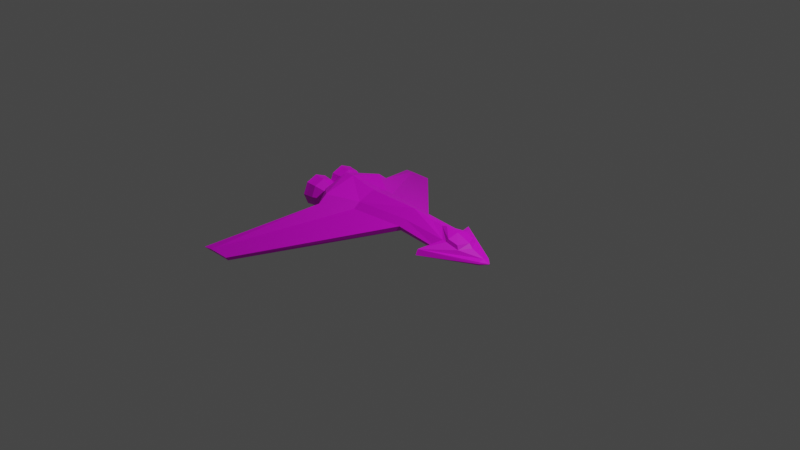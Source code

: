 # Source: freehold_fighter.blend  (saved by Blender 2.80.75; exported with 4.5.12 LTS)
import bpy
from mathutils import Matrix  # noqa: F401  (used for matrix-valued properties, if any)

bpy.ops.wm.read_factory_settings(use_empty=True)
scene = bpy.context.scene
scene.name = 'Scene'

# ---- collections
col_collection = bpy.data.collections.new('Collection'); scene.collection.children.link(col_collection)

# ---- images (referenced by path relative to the original .blend; pixels are not part of the script)
import os
ASSET_DIR = os.environ.get("B2B_ASSET_DIR", "")  # directory of the original .blend (textures are referenced by path, not embedded)
HERE = os.path.dirname(os.path.abspath(__file__))  # packed textures are extracted next to this script under _unpacked/

def load_image(name, relpath, width, height, colorspace="sRGB"):
    """Load a texture the original file referenced (path relative to the .blend, or extracted next to this script)."""
    p = next((c for c in (os.path.join(HERE, relpath), os.path.join(ASSET_DIR, relpath)) if relpath and os.path.exists(c)), "")
    if p:
        img = bpy.data.images.load(p, check_existing=True)
        img.name = name
    else:  # same state as the original file: an image datablock whose file is absent (Cycles renders it pink)
        img = bpy.data.images.new(name, width, height)
        img.source = "FILE"
        img.filepath = "//" + (relpath or name)
    img.colorspace_settings.name = colorspace
    return img
img_untitled = load_image('Untitled', 'free_fighter_base.png', 1024, 1024, 'sRGB')
img_untitled_001 = load_image('Untitled.001', 'free_fighter_paint.png', 1024, 1024, 'sRGB')
img_untitled_002 = load_image('Untitled.002', 'free_fighter_lights.png', 1024, 1024, 'sRGB')

# ---- materials (node trees are filled in below, after node groups)
mat_material_001 = bpy.data.materials.new('Material.001')
mat_material_001.use_transparent_shadow = False

# ---- material node trees
mat_material_001.use_nodes = True; mat_material_001.node_tree.nodes.clear()
_N = mat_material_001.node_tree.nodes; _L = mat_material_001.node_tree.links
n0 = _N.new('ShaderNodeBsdfPrincipled'); n0.name = 'Principled BSDF.001'; n0.location = (-608, -70)
n0.hide = True
n0.distribution = 'GGX'
n0.subsurface_method = 'BURLEY'
n0.inputs[3].default_value = 1.45
n0.inputs[27].default_value = (0.0, 0.0, 0.0, 1.0)
n0.inputs[28].default_value = 1.0
n1 = _N.new('ShaderNodeMixShader'); n1.name = 'Mix Shader.001'; n1.location = (-270, 114)
n2 = _N.new('ShaderNodeMixShader'); n2.name = 'Mix Shader'; n2.location = (-269, -131)
n3 = _N.new('ShaderNodeOutputMaterial'); n3.name = 'Material Output'; n3.location = (-63, -13)
n4 = _N.new('ShaderNodeTexImage'); n4.name = 'Image Texture'; n4.location = (-878, 314)
n4.image = img_untitled
n5 = _N.new('ShaderNodeTexImage'); n5.name = 'Image Texture.001'; n5.location = (-877, 33)
n5.image = img_untitled_001
n6 = _N.new('ShaderNodeTexImage'); n6.name = 'Image Texture.002'; n6.location = (-891, -240)
n6.image = img_untitled_002
n7 = _N.new('ShaderNodeBsdfPrincipled'); n7.name = 'Principled BSDF'; n7.location = (-590, 209)
n7.hide = True
n7.distribution = 'GGX'
n7.subsurface_method = 'BURLEY'
n7.inputs[3].default_value = 1.45
n7.inputs[27].default_value = (0.0, 0.0, 0.0, 1.0)
n7.inputs[28].default_value = 1.0
n8 = _N.new('ShaderNodeBsdfPrincipled'); n8.name = 'Principled BSDF.002'; n8.location = (-603, -204)
n8.distribution = 'GGX'
n8.subsurface_method = 'BURLEY'
n8.inputs[3].default_value = 1.45
n8.inputs[27].default_value = (0.0, 0.0, 0.0, 1.0)
n8.inputs[28].default_value = 1.0
_L.new(n4.outputs[0], n7.inputs[0])
_L.new(n5.outputs[0], n0.inputs[0])
_L.new(n6.outputs[0], n8.inputs[0])
_L.new(n7.outputs[0], n1.inputs[1])
_L.new(n8.outputs[0], n2.inputs[2])
_L.new(n0.outputs[0], n1.inputs[2])
_L.new(n5.outputs[1], n1.inputs[0])
_L.new(n1.outputs[0], n2.inputs[1])
_L.new(n6.outputs[1], n2.inputs[0])
_L.new(n2.outputs[0], n3.inputs[0])
n3.is_active_output = True

# ---- world
world_world = bpy.data.worlds.new('World'); scene.world = world_world
world_world.use_nodes = True; world_world.node_tree.nodes.clear()
_N = world_world.node_tree.nodes; _L = world_world.node_tree.links
n0 = _N.new('ShaderNodeOutputWorld'); n0.name = 'World Output'; n0.location = (300, 300)
n1 = _N.new('ShaderNodeBackground'); n1.name = 'Background'; n1.location = (10, 300)
n1.inputs[0].default_value = (0.05088, 0.05088, 0.05088, 1.0)
_L.new(n1.outputs[0], n0.inputs[0])
n0.is_active_output = True
world_world.color = (0.05088, 0.05088, 0.05088)
world_world.use_sun_shadow = False
world_world.sun_shadow_jitter_overblur = 0.0

# ---- cameras
cam_camera = bpy.data.cameras.new('Camera')
cam_camera.clip_end = 100.0
cam_camera.ortho_scale = 7.314

# ---- lights
light_light = bpy.data.lights.new('Light', 'POINT')
light_light.transmission_factor = 0.0
light_light.energy = 1000.0
light_light.shadow_soft_size = 0.1
light_light.shadow_maximum_resolution = 0.006
light_light.use_absolute_resolution = True

# ---- meshes
me_cylinder = bpy.data.meshes.new('Cylinder')
me_cylinder.from_pydata([(-0.2545, 0.0, -0.09295), (0.1421, 0.0, -0.0649), (-0.2545, -0.118, 0.006447), (0.1421, -0.118, 0.006447), (0.1421, -0.1328, 0.04128), (-0.2545, -0.1247, 0.07801), (0.1421, -0.08423, 0.07801), (-0.2545, 0.0, 0.1262), (0.1421, 0.0, 0.1262), (0.4884, -0.08423, -0.04714), (0.4884, 0.0, -0.0659), (0.4884, -0.1328, 0.007202), (0.4884, -0.08423, 0.05438), (0.307, 0.0, 0.1026), (-0.2545, -0.1733, 0.04128), (-0.4602, 0.0, -0.1324), (-0.4602, -0.2415, -0.06108), (-0.4602, -0.3053, 0.05083), (-0.4602, -0.2415, 0.1024), (-0.4602, 0.0, 0.1656), (-0.5294, 0.0, -0.1324), (-0.5294, -0.1862, -0.1024), (-0.5294, -0.25, -2.209e-08), (-0.5294, -0.1862, 0.1024), (-0.5294, 0.0, 0.1656), (0.524, -0.1791, -0.02902), (0.524, 0.0, -0.06748), (0.4123, -0.2477, -0.02363), (0.4123, -0.2302, 0.01336), (-0.6736, -0.9181, -0.2381), (-0.8422, -0.9181, -0.2381), (-0.8422, -0.9343, -0.2123), (-0.6736, -0.9343, -0.2123), (-0.9104, -0.9197, -0.2359), (-0.9104, -0.9408, -0.2182), (0.7621, -0.04136, -0.0342), (0.7621, 0.0, -0.04074), (0.7621, -0.04795, -0.02363), (0.7621, -0.04136, -0.01306), (0.7621, 0.0, -0.006528), (-0.6387, -0.01079, 0.01145), (-0.5232, -0.06412, 0.01145), (-0.6387, -0.04155, -0.06281), (-0.5232, -0.07926, -0.0251), (-0.6387, -0.1158, -0.09357), (-0.5232, -0.1158, -0.04024), (-0.6387, -0.1901, -0.06281), (-0.5232, -0.1524, -0.0251), (-0.6387, -0.2208, 0.01145), (-0.5232, -0.1675, 0.01145), (-0.6387, -0.1901, 0.08571), (-0.5232, -0.1524, 0.048), (-0.6387, -0.1158, 0.1165), (-0.5232, -0.1158, 0.06314), (-0.6387, -0.04155, 0.08571), (-0.5232, -0.07926, 0.048), (-0.6897, -0.006309, 0.01145), (-0.6897, -0.03838, -0.06598), (-0.6897, -0.1158, -0.09806), (-0.6897, -0.1932, -0.06598), (-0.6897, -0.2253, 0.01145), (-0.6897, -0.1932, 0.08888), (-0.6897, -0.1158, 0.121), (-0.6897, -0.03838, 0.08888), (-0.7173, -0.002053, 0.01145), (-0.7173, -0.03537, -0.06899), (-0.7173, -0.1158, -0.1023), (-0.7173, -0.1963, -0.06899), (-0.7173, -0.2296, 0.01145), (-0.7173, -0.1963, 0.09189), (-0.7173, -0.1158, 0.1252), (-0.7173, -0.03537, 0.09189), (-0.7133, -0.0161, 0.01145), (-0.7133, -0.04531, -0.05906), (-0.7133, -0.1158, -0.08826), (-0.7133, -0.1863, -0.05906), (-0.7133, -0.2155, 0.01145), (-0.7133, -0.1863, 0.08195), (-0.7133, -0.1158, 0.1112), (-0.7133, -0.04531, 0.08195), (-0.6881, -0.03048, 0.01145), (-0.6881, -0.05547, -0.04889), (-0.6881, -0.1158, -0.07389), (-0.6881, -0.1762, -0.04889), (-0.6881, -0.2011, 0.01145), (-0.6881, -0.1762, 0.07179), (-0.6881, -0.1158, 0.09678), (-0.6881, -0.05547, 0.07179), (-0.6452, -0.04465, 0.01145), (-0.6452, -0.06549, -0.03888), (-0.6452, -0.1158, -0.05972), (-0.6452, -0.1661, -0.03888), (-0.6452, -0.187, 0.01145), (-0.6452, -0.1661, 0.06177), (-0.6452, -0.1158, 0.08261), (-0.6452, -0.06549, 0.06177), (-0.6057, -0.04465, 0.01145), (-0.6057, -0.06549, -0.03888), (-0.6057, -0.1158, -0.05972), (-0.6057, -0.1661, -0.03888), (-0.6057, -0.187, 0.01145), (-0.6057, -0.1661, 0.06177), (-0.6057, -0.1158, 0.08261), (-0.6057, -0.06549, 0.06177), (0.524, -0.08983, 0.05483), (0.3977, 0.0, 0.09411), (0.6646, 0.0, 0.03157), (0.6164, -0.07818, 0.02755), (0.638, 0.0, 0.05815), (0.5339, 0.0, 0.095), (0.5339, -0.08002, 0.07536), (0.4404, 0.0, 0.1044), (0.6023, -0.07139, 0.05517), (0.8122, 0.0, -0.02455), (0.8122, 0.0, -0.02512), (0.8122, 0.0, -0.02363), (0.8122, 0.0, -0.02271), (0.8122, 0.0, -0.02214)], [], [(0, 1, 3, 2), (3, 4, 32, 29), (5, 6, 8, 7), (16, 2, 30, 33), (3, 1, 10, 9), (13, 12, 28, 104, 105), (8, 6, 12, 13), (4, 3, 9, 11), (6, 4, 11, 12), (17, 18, 23, 22), (0, 2, 16, 15), (5, 7, 19, 18), (20, 21, 22, 23, 24), (15, 16, 21, 20), (18, 19, 24, 23), (16, 17, 22, 21), (27, 25, 35, 37), (11, 9, 25, 27), (12, 11, 27, 28), (9, 10, 26, 25), (30, 29, 32, 31), (30, 31, 34, 33), (2, 3, 29, 30), (17, 14, 5, 18), (17, 16, 33, 34), (39, 38, 116, 117), (28, 27, 37, 38), (25, 26, 36, 35), (107, 106, 108, 112), (17, 34, 31, 14), (31, 32, 4, 14), (6, 5, 14, 4), (40, 41, 43, 42), (42, 43, 45, 44), (44, 45, 47, 46), (46, 47, 49, 48), (48, 49, 51, 50), (50, 51, 53, 52), (43, 41, 55, 53, 51, 49, 47, 45), (52, 53, 55, 54), (54, 55, 41, 40), (42, 44, 58, 57), (60, 61, 69, 68), (48, 50, 61, 60), (54, 40, 56, 63), (40, 42, 57, 56), (44, 46, 59, 58), (50, 52, 62, 61), (46, 48, 60, 59), (52, 54, 63, 62), (65, 66, 74, 73), (58, 59, 67, 66), (56, 57, 65, 64), (63, 56, 64, 71), (61, 62, 70, 69), (59, 60, 68, 67), (57, 58, 66, 65), (62, 63, 71, 70), (79, 72, 80, 87), (70, 71, 79, 78), (68, 69, 77, 76), (66, 67, 75, 74), (64, 65, 73, 72), (71, 64, 72, 79), (69, 70, 78, 77), (67, 68, 76, 75), (82, 83, 91, 90), (77, 78, 86, 85), (75, 76, 84, 83), (73, 74, 82, 81), (78, 79, 87, 86), (76, 77, 85, 84), (74, 75, 83, 82), (72, 73, 81, 80), (94, 95, 103, 102), (80, 81, 89, 88), (87, 80, 88, 95), (85, 86, 94, 93), (83, 84, 92, 91), (81, 82, 90, 89), (86, 87, 95, 94), (84, 85, 93, 92), (96, 97, 98, 99, 100, 101, 102, 103), (92, 93, 101, 100), (90, 91, 99, 98), (88, 89, 97, 96), (95, 88, 96, 103), (93, 94, 102, 101), (91, 92, 100, 99), (89, 90, 98, 97), (109, 110, 112, 108), (106, 107, 104, 28, 38, 39), (105, 104, 110, 111), (111, 110, 109), (104, 107, 112, 110), (113, 114, 117, 116, 115), (37, 35, 113, 115), (38, 37, 115, 116), (35, 36, 114, 113)])
_uv = me_cylinder.uv_layers.new(name='UVMap')
_uv.uv.foreach_set('vector', [0.7996, 0.4068, 0.8329, 0.1902, 0.9084, 0.1987, 0.8841, 0.4159, 0.9997, 0.6474, 0.9789, 0.6458, 0.9832, 0.0003111, 0.9997, 0.003409, 0.6908, 0.4124, 0.7189, 0.1929, 0.7723, 0.1948, 0.7649, 0.4135, 0.0003111, 0.2868, 0.03088, 0.1529, 0.1208, 0.7091, 0.0944, 0.7358, 0.9084, 0.1987, 0.8329, 0.1902, 0.8514, 0.0003111, 0.8987, 0.004949, 0.5897, 0.4853, 0.4997, 0.479, 0.3723, 0.2742, 0.5081, 0.2834, 0.5913, 0.4067, 0.7723, 0.1948, 0.7189, 0.1929, 0.7195, 0.002233, 0.7727, 0.004169, 0.7581, 0.7278, 0.7374, 0.7259, 0.7181, 0.5329, 0.7581, 0.5361, 0.7189, 0.1929, 0.6855, 0.1913, 0.6823, 0.0003111, 0.7195, 0.002233, 0.5834, 0.4859, 0.5834, 0.5311, 0.542, 0.5568, 0.5275, 0.492, 0.7996, 0.4068, 0.8841, 0.4159, 0.9084, 0.5511, 0.7734, 0.5192, 0.6908, 0.4124, 0.7649, 0.4135, 0.7727, 0.5278, 0.6367, 0.5323, 0.1381, 0.9007, 0.03546, 0.8841, 0.0003111, 0.8277, 0.03546, 0.7713, 0.1381, 0.7365, 0.8137, 0.5525, 0.8137, 0.6913, 0.7734, 0.6556, 0.7756, 0.5517, 0.5834, 0.5311, 0.5707, 0.6681, 0.5328, 0.6648, 0.542, 0.5568, 0.7912, 0.7994, 0.7921, 0.7284, 0.8317, 0.7683, 0.8317, 0.8348, 0.582, 0.003862, 0.5826, 0.003235, 0.5861, 0.004133, 0.586, 0.004273, 0.5811, 0.0008418, 0.5818, 0.0003111, 0.5826, 0.003235, 0.582, 0.003862, 0.5791, 0.005553, 0.5791, 0.004667, 0.582, 0.003416, 0.5821, 0.003951, 0.5869, 0.004271, 0.5869, 0.004282, 0.5869, 0.004334, 0.5869, 0.004312, 0.8311, 0.5896, 0.8311, 0.6825, 0.8143, 0.6825, 0.8143, 0.5896, 0.8311, 0.5896, 0.8143, 0.5896, 0.8144, 0.5517, 0.8296, 0.552, 0.03088, 0.1529, 0.1874, 0.0003111, 0.1874, 0.6443, 0.1208, 0.7091, 0.5919, 0.5278, 0.6571, 0.4102, 0.6908, 0.4124, 0.6367, 0.5323, 0.909, 0.01599, 0.9783, 0.0003111, 0.9783, 0.4591, 0.965, 0.4666, 0.5881, 0.05341, 0.5491, 0.05247, 0.5869, 0.004435, 0.5877, 0.004582, 0.5821, 0.003951, 0.582, 0.003416, 0.586, 0.004217, 0.586, 0.004379, 0.5869, 0.004312, 0.5869, 0.004334, 0.5869, 0.004392, 0.5869, 0.004387, 0.5372, 0.6956, 0.5813, 0.6687, 0.5855, 0.6894, 0.5474, 0.7098, 0.188, 0.4446, 0.2817, 0.0003111, 0.305, 0.03013, 0.2295, 0.5729, 0.305, 0.03013, 0.3717, 0.09486, 0.3717, 0.7403, 0.2295, 0.5729, 0.7189, 0.1929, 0.6908, 0.4124, 0.6571, 0.4102, 0.6855, 0.1913, 0.4382, 0.7467, 0.496, 0.7124, 0.5093, 0.7303, 0.462, 0.7782, 0.462, 0.7782, 0.5093, 0.7303, 0.5268, 0.7435, 0.494, 0.806, 0.4832, 0.5197, 0.5268, 0.5865, 0.5082, 0.6029, 0.4511, 0.5546, 0.4511, 0.5546, 0.5082, 0.6029, 0.4947, 0.623, 0.4293, 0.5921, 0.4293, 0.5921, 0.4947, 0.623, 0.4866, 0.6455, 0.4173, 0.6318, 0.4173, 0.6318, 0.4866, 0.6455, 0.4843, 0.6687, 0.4151, 0.6721, 0.2406, 0.7782, 0.2252, 0.7936, 0.2034, 0.7936, 0.188, 0.7782, 0.188, 0.7564, 0.2034, 0.7409, 0.2252, 0.7409, 0.2406, 0.7564, 0.4151, 0.6721, 0.4843, 0.6687, 0.4875, 0.6914, 0.4223, 0.7109, 0.4223, 0.7109, 0.4875, 0.6914, 0.496, 0.7124, 0.4382, 0.7467, 0.462, 0.7782, 0.494, 0.806, 0.4757, 0.8271, 0.4426, 0.7962, 0.4027, 0.5813, 0.3898, 0.6276, 0.3739, 0.6251, 0.3873, 0.5752, 0.4293, 0.5921, 0.4173, 0.6318, 0.3898, 0.6276, 0.4027, 0.5813, 0.4223, 0.7109, 0.4382, 0.7467, 0.4157, 0.7604, 0.3969, 0.7193, 0.4382, 0.7467, 0.462, 0.7782, 0.4426, 0.7962, 0.4157, 0.7604, 0.4832, 0.5197, 0.4511, 0.5546, 0.4263, 0.5377, 0.4591, 0.4976, 0.4173, 0.6318, 0.4151, 0.6721, 0.388, 0.6743, 0.3898, 0.6276, 0.4511, 0.5546, 0.4293, 0.5921, 0.4027, 0.5813, 0.4263, 0.5377, 0.4151, 0.6721, 0.4223, 0.7109, 0.3969, 0.7193, 0.388, 0.6743, 0.6022, 0.7242, 0.5919, 0.6776, 0.5997, 0.6774, 0.6094, 0.7216, 0.4591, 0.4976, 0.4263, 0.5377, 0.4121, 0.5283, 0.4463, 0.4859, 0.4157, 0.7604, 0.4426, 0.7962, 0.4314, 0.8063, 0.4026, 0.7682, 0.3969, 0.7193, 0.4157, 0.7604, 0.4026, 0.7682, 0.3823, 0.7241, 0.3898, 0.6276, 0.388, 0.6743, 0.3723, 0.6756, 0.3739, 0.6251, 0.4263, 0.5377, 0.4027, 0.5813, 0.3873, 0.5752, 0.4121, 0.5283, 0.4426, 0.7962, 0.4757, 0.8271, 0.466, 0.8388, 0.4314, 0.8063, 0.388, 0.6743, 0.3969, 0.7193, 0.3823, 0.7241, 0.3723, 0.6756, 0.6662, 0.7865, 0.6325, 0.7596, 0.6451, 0.749, 0.6737, 0.7727, 0.7052, 0.8032, 0.6628, 0.7931, 0.6662, 0.7865, 0.7042, 0.796, 0.6172, 0.5853, 0.6503, 0.5507, 0.6545, 0.5569, 0.6236, 0.5899, 0.5919, 0.6776, 0.597, 0.6295, 0.6045, 0.6318, 0.5997, 0.6774, 0.6267, 0.7644, 0.6022, 0.7242, 0.6094, 0.7216, 0.6325, 0.7596, 0.6628, 0.7931, 0.6267, 0.7644, 0.6325, 0.7596, 0.6662, 0.7865, 0.6503, 0.5507, 0.6912, 0.5329, 0.6915, 0.54, 0.6545, 0.5569, 0.597, 0.6295, 0.6172, 0.5853, 0.6236, 0.5899, 0.6045, 0.6318, 0.6167, 0.6767, 0.621, 0.6366, 0.6471, 0.6441, 0.6435, 0.6757, 0.6545, 0.5569, 0.6915, 0.54, 0.6953, 0.5537, 0.6643, 0.5704, 0.6045, 0.6318, 0.6236, 0.5899, 0.6377, 0.5997, 0.621, 0.6366, 0.6094, 0.7216, 0.5997, 0.6774, 0.6167, 0.6767, 0.6252, 0.7156, 0.7042, 0.796, 0.6662, 0.7865, 0.6737, 0.7727, 0.705, 0.7828, 0.6236, 0.5899, 0.6545, 0.5569, 0.6643, 0.5704, 0.6377, 0.5997, 0.5997, 0.6774, 0.6045, 0.6318, 0.621, 0.6366, 0.6167, 0.6767, 0.6325, 0.7596, 0.6094, 0.7216, 0.6252, 0.7156, 0.6451, 0.749, 0.7096, 0.7636, 0.6866, 0.7523, 0.6978, 0.7375, 0.7175, 0.7492, 0.6451, 0.749, 0.6252, 0.7156, 0.6498, 0.7064, 0.6651, 0.7328, 0.6737, 0.7727, 0.6451, 0.749, 0.6651, 0.7328, 0.6866, 0.7523, 0.6643, 0.5704, 0.6953, 0.5537, 0.7049, 0.5733, 0.681, 0.5906, 0.621, 0.6366, 0.6377, 0.5997, 0.6603, 0.6148, 0.6471, 0.6441, 0.6252, 0.7156, 0.6167, 0.6767, 0.6435, 0.6757, 0.6498, 0.7064, 0.705, 0.7828, 0.6737, 0.7727, 0.6866, 0.7523, 0.7096, 0.7636, 0.6377, 0.5997, 0.6643, 0.5704, 0.681, 0.5906, 0.6603, 0.6148, 0.7181, 0.7797, 0.7181, 0.7497, 0.7393, 0.7284, 0.7693, 0.7284, 0.7906, 0.7497, 0.7906, 0.7797, 0.7693, 0.8009, 0.7393, 0.8009, 0.6603, 0.6148, 0.681, 0.5906, 0.6958, 0.6063, 0.6783, 0.6265, 0.6435, 0.6757, 0.6471, 0.6441, 0.6675, 0.6499, 0.6643, 0.675, 0.6651, 0.7328, 0.6498, 0.7064, 0.669, 0.6994, 0.6807, 0.7208, 0.6866, 0.7523, 0.6651, 0.7328, 0.6807, 0.7208, 0.6978, 0.7375, 0.681, 0.5906, 0.7049, 0.5733, 0.7175, 0.589, 0.6958, 0.6063, 0.6471, 0.6441, 0.6603, 0.6148, 0.6783, 0.6265, 0.6675, 0.6499, 0.6498, 0.7064, 0.6435, 0.6757, 0.6643, 0.675, 0.669, 0.6994, 0.5855, 0.7532, 0.5415, 0.7454, 0.5474, 0.7098, 0.5855, 0.6894, 0.5913, 0.1507, 0.5174, 0.1937, 0.5081, 0.2834, 0.3723, 0.2742, 0.5491, 0.05247, 0.5881, 0.05341, 0.5622, 0.8313, 0.5275, 0.7475, 0.5415, 0.7454, 0.5716, 0.8082, 0.5716, 0.8082, 0.5415, 0.7454, 0.5855, 0.7532, 0.5275, 0.7475, 0.5372, 0.6956, 0.5474, 0.7098, 0.5415, 0.7454, 0.5869, 0.004405, 0.5869, 0.004405, 0.5877, 0.004582, 0.5869, 0.004435, 0.5869, 0.00442, 0.586, 0.004273, 0.5861, 0.004133, 0.5869, 0.004405, 0.5869, 0.00442, 0.586, 0.004379, 0.586, 0.004217, 0.5869, 0.00442, 0.5869, 0.004435, 0.5869, 0.004387, 0.5869, 0.004392, 0.5869, 0.004405, 0.5869, 0.004405])
me_cylinder.materials.append(mat_material_001)
me_cylinder.use_remesh_preserve_volume = False
me_cylinder.use_remesh_preserve_attributes = False
me_cylinder.use_mirror_vertex_groups = False
me_cylinder.update()

# ---- objects
ob_light = bpy.data.objects.new('Light', light_light)
ob_camera = bpy.data.objects.new('Camera', cam_camera)
ob_cylinder = bpy.data.objects.new('Cylinder', me_cylinder)

# ---- transforms, parenting, visibility, modifiers, constraints
ob_light.location = (4.076, 1.005, 5.904)
ob_light.rotation_euler = (0.6503, 0.05522, 1.866)
ob_light.lock_rotations_4d = False
ob_light.empty_display_type = 'ARROWS'
ob_light.color = (0.0, 0.0, 0.0, 0.0)
ob_light.lineart.crease_threshold = 0.0
ob_camera.location = (7.359, -6.926, 4.958)
ob_camera.rotation_euler = (1.109, 0.0, 0.8149)
ob_camera.lock_rotations_4d = False
ob_camera.empty_display_type = 'ARROWS'
ob_camera.color = (0.0, 0.0, 0.0, 0.0)
ob_camera.display_type = 'WIRE'
ob_camera.lineart.crease_threshold = 0.0
ob_cylinder.location = (0.0, 0.0, 0.0)
ob_cylinder.scale = (1.529, 1.529, 1.529)
ob_cylinder.lineart.crease_threshold = 0.0
_m = ob_cylinder.modifiers.new('Mirror', 'MIRROR')
_m.use_axis = (False, True, False)
_m.use_clip = True

# ---- collection membership
col_collection.objects.link(ob_light)
col_collection.objects.link(ob_camera)
col_collection.objects.link(ob_cylinder)

# ---- scene / render settings (as saved in the file)
scene.camera = ob_camera
scene.frame_start = 1; scene.frame_end = 250; scene.frame_set(1)
scene.render.engine = 'BLENDER_EEVEE_NEXT'
scene.cycles.use_denoising = False
scene.cycles.samples = 128
scene.cycles.sampling_pattern = 'TABULATED_SOBOL'
scene.cycles.use_adaptive_sampling = False
scene.cycles.use_light_tree = False
scene.view_settings.view_transform = 'Filmic'
bpy.context.view_layer.update()

